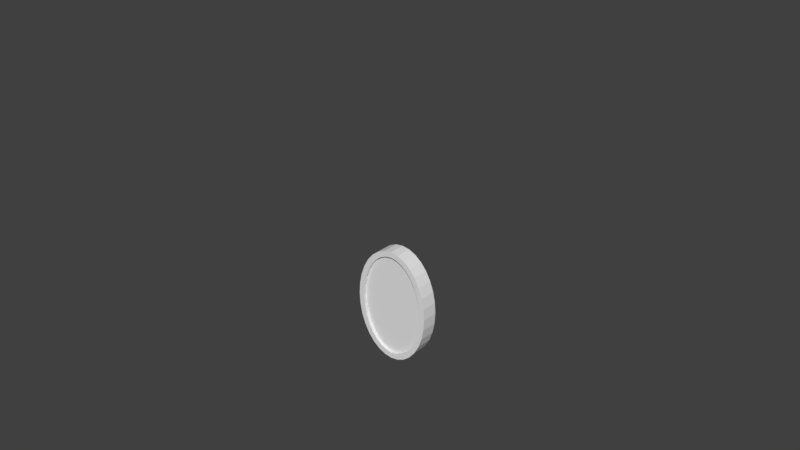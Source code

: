 # Source: coin.blend  (saved by Blender 2.79.0; exported with 4.5.12 LTS)
import bpy
from mathutils import Matrix  # noqa: F401  (used for matrix-valued properties, if any)

bpy.ops.wm.read_factory_settings(use_empty=True)
scene = bpy.context.scene
scene.name = 'Scene'

# ---- collections
col_collection_1 = bpy.data.collections.new('Collection 1'); scene.collection.children.link(col_collection_1)
col_collection_20 = bpy.data.collections.new('Collection 20'); scene.collection.children.link(col_collection_20)
col_collection_20.hide_render = True
col_collection_20.hide_viewport = True

# ---- world
world_world = bpy.data.worlds.new('World'); scene.world = world_world
world_world.color = (0.05088, 0.05088, 0.05088)
world_world.use_sun_shadow = False
world_world.sun_shadow_jitter_overblur = 0.0
world_world.cycles.sampling_method = 'MANUAL'

# ---- meshes
me_cylinder = bpy.data.meshes.new('Cylinder')
me_cylinder.from_pydata([(-3.106e-06, 89.99, 100.0), (10.61, 88.47, 100.0), (21.09, 83.83, 100.0), (31.14, 75.99, 100.0), (40.26, 65.06, 100.0), (47.94, 51.4, 100.0), (53.75, 35.54, 100.0), (57.36, 18.16, 100.0), (58.59, 5.623e-06, 100.0), (57.36, -18.16, 100.0), (53.75, -35.54, 100.0), (47.94, -51.4, 100.0), (40.26, -65.06, 100.0), (31.14, -75.99, 100.0), (21.09, -83.83, 100.0), (10.61, -88.47, 100.0), (-1.677e-05, -89.99, 100.0), (-10.61, -88.47, 100.0), (-21.09, -83.83, 100.0), (-31.14, -75.99, 100.0), (-40.26, -65.06, 100.0), (-47.94, -51.4, 100.0), (-53.75, -35.54, 100.0), (-57.36, -18.16, 100.0), (-58.59, 9.07e-05, 100.0), (-57.36, 18.16, 100.0), (-53.75, 35.54, 100.0), (-47.94, 51.4, 100.0), (-40.26, 65.06, 100.0), (-31.14, 75.99, 100.0), (-21.09, 83.83, 100.0), (-10.61, 88.47, 100.0), (13.37, 98.08, 100.0), (2.768e-06, 100.0, 100.0), (26.22, 92.39, 100.0), (38.06, 83.15, 100.0), (48.45, 70.71, 100.0), (56.97, 55.56, 100.0), (63.3, 38.27, 100.0), (67.2, 19.51, 100.0), (68.51, 7.55e-06, 100.0), (67.2, -19.51, 100.0), (63.3, -38.27, 100.0), (56.97, -55.56, 100.0), (48.45, -70.71, 100.0), (38.06, -83.15, 100.0), (26.22, -92.39, 100.0), (13.37, -98.08, 100.0), (-1.956e-05, -100.0, 100.0), (-13.37, -98.08, 100.0), (-26.22, -92.39, 100.0), (-38.06, -83.15, 100.0), (-48.45, -70.71, 100.0), (-56.97, -55.56, 100.0), (-63.3, -38.27, 100.0), (-67.2, -19.51, 100.0), (-68.51, 9.656e-05, 100.0), (-67.2, 19.51, 100.0), (-63.3, 38.27, 100.0), (-56.97, 55.56, 100.0), (-48.45, 70.71, 100.0), (-38.06, 83.15, 100.0), (-26.22, 92.39, 100.0), (-13.37, 98.08, 100.0), (10.61, 88.47, 66.44), (-3.106e-06, 89.99, 66.44), (21.09, 83.83, 66.44), (31.14, 75.99, 66.44), (40.26, 65.06, 66.44), (47.94, 51.4, 66.44), (53.75, 35.54, 66.44), (57.36, 18.16, 66.44), (58.59, 5.41e-06, 66.44), (57.36, -18.16, 66.44), (53.75, -35.54, 66.44), (47.94, -51.4, 66.44), (40.26, -65.06, 66.44), (31.14, -75.99, 66.44), (21.09, -83.83, 66.44), (10.61, -88.47, 66.44), (-1.677e-05, -89.99, 66.44), (-10.61, -88.47, 66.44), (-21.09, -83.83, 66.44), (-31.14, -75.99, 66.44), (-40.26, -65.06, 66.44), (-47.94, -51.4, 66.44), (-53.75, -35.54, 66.44), (-57.36, -18.16, 66.44), (-58.59, 9.049e-05, 66.44), (-57.36, 18.16, 66.44), (-53.75, 35.54, 66.44), (-47.94, 51.4, 66.44), (-40.26, 65.06, 66.44), (-31.14, 75.99, 66.44), (-21.09, 83.83, 66.44), (-10.61, 88.47, 66.44), (-3.106e-06, 89.99, -100.0), (10.61, 88.47, -100.0), (21.09, 83.83, -100.0), (31.14, 75.99, -100.0), (40.26, 65.06, -100.0), (47.94, 51.4, -100.0), (53.75, 35.54, -100.0), (57.36, 18.16, -100.0), (58.59, 5.623e-06, -100.0), (57.36, -18.16, -100.0), (53.75, -35.54, -100.0), (47.94, -51.4, -100.0), (40.26, -65.06, -100.0), (31.14, -75.99, -100.0), (21.09, -83.83, -100.0), (10.61, -88.47, -100.0), (-1.677e-05, -89.99, -100.0), (-10.61, -88.47, -100.0), (-21.09, -83.83, -100.0), (-31.14, -75.99, -100.0), (-40.26, -65.06, -100.0), (-47.94, -51.4, -100.0), (-53.75, -35.54, -100.0), (-57.36, -18.16, -100.0), (-58.59, 9.07e-05, -100.0), (-57.36, 18.16, -100.0), (-53.75, 35.54, -100.0), (-47.94, 51.4, -100.0), (-40.26, 65.06, -100.0), (-31.14, 75.99, -100.0), (-21.09, 83.83, -100.0), (-10.61, 88.47, -100.0), (2.768e-06, 100.0, 0.0), (13.37, 98.08, 0.0), (26.22, 92.39, 0.0), (38.06, 83.15, 0.0), (48.45, 70.71, 0.0), (56.97, 55.56, 0.0), (63.3, 38.27, 0.0), (67.2, 19.51, 0.0), (68.51, 7.55e-06, 0.0), (67.2, -19.51, 0.0), (63.3, -38.27, 0.0), (56.97, -55.56, 0.0), (48.45, -70.71, 0.0), (38.06, -83.15, 0.0), (26.22, -92.39, 0.0), (13.37, -98.08, 0.0), (-1.956e-05, -100.0, 0.0), (-13.37, -98.08, 0.0), (-26.22, -92.39, 0.0), (-38.06, -83.15, 0.0), (-48.45, -70.71, 0.0), (-56.97, -55.56, 0.0), (-63.3, -38.27, 0.0), (-67.2, -19.51, 0.0), (-68.51, 9.656e-05, 0.0), (-67.2, 19.51, 0.0), (-63.3, 38.27, 0.0), (-56.97, 55.56, 0.0), (-48.45, 70.71, 0.0), (-38.06, 83.15, 0.0), (-26.22, 92.39, 0.0), (-13.37, 98.08, 0.0), (13.37, 98.08, -100.0), (2.768e-06, 100.0, -100.0), (26.22, 92.39, -100.0), (38.06, 83.15, -100.0), (48.45, 70.71, -100.0), (56.97, 55.56, -100.0), (63.3, 38.27, -100.0), (67.2, 19.51, -100.0), (68.51, 7.55e-06, -100.0), (67.2, -19.51, -100.0), (63.3, -38.27, -100.0), (56.97, -55.56, -100.0), (48.45, -70.71, -100.0), (38.06, -83.15, -100.0), (26.22, -92.39, -100.0), (13.37, -98.08, -100.0), (-1.956e-05, -100.0, -100.0), (-13.37, -98.08, -100.0), (-26.22, -92.39, -100.0), (-38.06, -83.15, -100.0), (-48.45, -70.71, -100.0), (-56.97, -55.56, -100.0), (-63.3, -38.27, -100.0), (-67.2, -19.51, -100.0), (-68.51, 9.656e-05, -100.0), (-67.2, 19.51, -100.0), (-63.3, 38.27, -100.0), (-56.97, 55.56, -100.0), (-48.45, 70.71, -100.0), (-38.06, 83.15, -100.0), (-26.22, 92.39, -100.0), (-13.37, 98.08, -100.0), (10.61, 88.47, -66.44), (-3.106e-06, 89.99, -66.44), (21.09, 83.83, -66.44), (31.14, 75.99, -66.44), (40.26, 65.06, -66.44), (47.94, 51.4, -66.44), (53.75, 35.54, -66.44), (57.36, 18.16, -66.44), (58.59, 5.41e-06, -66.44), (57.36, -18.16, -66.44), (53.75, -35.54, -66.44), (47.94, -51.4, -66.44), (40.26, -65.06, -66.44), (31.14, -75.99, -66.44), (21.09, -83.83, -66.44), (10.61, -88.47, -66.44), (-1.677e-05, -89.99, -66.44), (-10.61, -88.47, -66.44), (-21.09, -83.83, -66.44), (-31.14, -75.99, -66.44), (-40.26, -65.06, -66.44), (-47.94, -51.4, -66.44), (-53.75, -35.54, -66.44), (-57.36, -18.16, -66.44), (-58.59, 9.049e-05, -66.44), (-57.36, 18.16, -66.44), (-53.75, 35.54, -66.44), (-47.94, 51.4, -66.44), (-40.26, 65.06, -66.44), (-31.14, 75.99, -66.44), (-21.09, 83.83, -66.44), (-10.61, 88.47, -66.44)], [], [(128, 33, 32, 129), (129, 32, 34, 130), (130, 34, 35, 131), (131, 35, 36, 132), (132, 36, 37, 133), (133, 37, 38, 134), (134, 38, 39, 135), (135, 39, 40, 136), (136, 40, 41, 137), (137, 41, 42, 138), (138, 42, 43, 139), (139, 43, 44, 140), (140, 44, 45, 141), (141, 45, 46, 142), (142, 46, 47, 143), (143, 47, 48, 144), (144, 48, 49, 145), (145, 49, 50, 146), (146, 50, 51, 147), (147, 51, 52, 148), (148, 52, 53, 149), (149, 53, 54, 150), (150, 54, 55, 151), (151, 55, 56, 152), (152, 56, 57, 153), (153, 57, 58, 154), (154, 58, 59, 155), (155, 59, 60, 156), (156, 60, 61, 157), (157, 61, 62, 158), (1, 0, 65, 64), (158, 62, 63, 159), (159, 63, 33, 128), (0, 1, 32, 33), (1, 2, 34, 32), (2, 3, 35, 34), (3, 4, 36, 35), (4, 5, 37, 36), (5, 6, 38, 37), (6, 7, 39, 38), (7, 8, 40, 39), (8, 9, 41, 40), (9, 10, 42, 41), (10, 11, 43, 42), (11, 12, 44, 43), (12, 13, 45, 44), (13, 14, 46, 45), (14, 15, 47, 46), (15, 16, 48, 47), (16, 17, 49, 48), (17, 18, 50, 49), (18, 19, 51, 50), (19, 20, 52, 51), (20, 21, 53, 52), (21, 22, 54, 53), (22, 23, 55, 54), (23, 24, 56, 55), (24, 25, 57, 56), (25, 26, 58, 57), (26, 27, 59, 58), (27, 28, 60, 59), (28, 29, 61, 60), (29, 30, 62, 61), (30, 31, 63, 62), (31, 0, 33, 63), (64, 65, 95, 94, 93, 92, 91, 90, 89, 88, 87, 86, 85, 84, 83, 82, 81, 80, 79, 78, 77, 76, 75, 74, 73, 72, 71, 70, 69, 68, 67, 66), (28, 27, 91, 92), (15, 14, 78, 79), (2, 1, 64, 66), (29, 28, 92, 93), (16, 15, 79, 80), (3, 2, 66, 67), (30, 29, 93, 94), (17, 16, 80, 81), (4, 3, 67, 68), (31, 30, 94, 95), (18, 17, 81, 82), (5, 4, 68, 69), (0, 31, 95, 65), (19, 18, 82, 83), (6, 5, 69, 70), (20, 19, 83, 84), (7, 6, 70, 71), (21, 20, 84, 85), (8, 7, 71, 72), (22, 21, 85, 86), (9, 8, 72, 73), (23, 22, 86, 87), (10, 9, 73, 74), (24, 23, 87, 88), (11, 10, 74, 75), (25, 24, 88, 89), (12, 11, 75, 76), (26, 25, 89, 90), (13, 12, 76, 77), (27, 26, 90, 91), (14, 13, 77, 78), (128, 129, 160, 161), (129, 130, 162, 160), (130, 131, 163, 162), (131, 132, 164, 163), (132, 133, 165, 164), (133, 134, 166, 165), (134, 135, 167, 166), (135, 136, 168, 167), (136, 137, 169, 168), (137, 138, 170, 169), (138, 139, 171, 170), (139, 140, 172, 171), (140, 141, 173, 172), (141, 142, 174, 173), (142, 143, 175, 174), (143, 144, 176, 175), (144, 145, 177, 176), (145, 146, 178, 177), (146, 147, 179, 178), (147, 148, 180, 179), (148, 149, 181, 180), (149, 150, 182, 181), (150, 151, 183, 182), (151, 152, 184, 183), (152, 153, 185, 184), (153, 154, 186, 185), (154, 155, 187, 186), (155, 156, 188, 187), (156, 157, 189, 188), (157, 158, 190, 189), (97, 192, 193, 96), (158, 159, 191, 190), (159, 128, 161, 191), (96, 161, 160, 97), (97, 160, 162, 98), (98, 162, 163, 99), (99, 163, 164, 100), (100, 164, 165, 101), (101, 165, 166, 102), (102, 166, 167, 103), (103, 167, 168, 104), (104, 168, 169, 105), (105, 169, 170, 106), (106, 170, 171, 107), (107, 171, 172, 108), (108, 172, 173, 109), (109, 173, 174, 110), (110, 174, 175, 111), (111, 175, 176, 112), (112, 176, 177, 113), (113, 177, 178, 114), (114, 178, 179, 115), (115, 179, 180, 116), (116, 180, 181, 117), (117, 181, 182, 118), (118, 182, 183, 119), (119, 183, 184, 120), (120, 184, 185, 121), (121, 185, 186, 122), (122, 186, 187, 123), (123, 187, 188, 124), (124, 188, 189, 125), (125, 189, 190, 126), (126, 190, 191, 127), (127, 191, 161, 96), (192, 194, 195, 196, 197, 198, 199, 200, 201, 202, 203, 204, 205, 206, 207, 208, 209, 210, 211, 212, 213, 214, 215, 216, 217, 218, 219, 220, 221, 222, 223, 193), (124, 220, 219, 123), (111, 207, 206, 110), (98, 194, 192, 97), (125, 221, 220, 124), (112, 208, 207, 111), (99, 195, 194, 98), (126, 222, 221, 125), (113, 209, 208, 112), (100, 196, 195, 99), (127, 223, 222, 126), (114, 210, 209, 113), (101, 197, 196, 100), (96, 193, 223, 127), (115, 211, 210, 114), (102, 198, 197, 101), (116, 212, 211, 115), (103, 199, 198, 102), (117, 213, 212, 116), (104, 200, 199, 103), (118, 214, 213, 117), (105, 201, 200, 104), (119, 215, 214, 118), (106, 202, 201, 105), (120, 216, 215, 119), (107, 203, 202, 106), (121, 217, 216, 120), (108, 204, 203, 107), (122, 218, 217, 121), (109, 205, 204, 108), (123, 219, 218, 122), (110, 206, 205, 109)])
me_cylinder.use_remesh_preserve_volume = False
me_cylinder.use_remesh_preserve_attributes = False
me_cylinder.use_mirror_vertex_groups = False
me_cylinder.update()
me_cylinder_001 = bpy.data.meshes.new('Cylinder.001')
me_cylinder_001.from_pydata([(-3.106e-06, 89.99, 100.0), (10.61, 88.47, 100.0), (21.09, 83.83, 100.0), (31.14, 75.99, 100.0), (40.26, 65.06, 100.0), (47.94, 51.4, 100.0), (53.75, 35.54, 100.0), (57.36, 18.16, 100.0), (58.59, 5.623e-06, 100.0), (57.36, -18.16, 100.0), (53.75, -35.54, 100.0), (47.94, -51.4, 100.0), (40.26, -65.06, 100.0), (31.14, -75.99, 100.0), (21.09, -83.83, 100.0), (10.61, -88.47, 100.0), (-1.677e-05, -89.99, 100.0), (-10.61, -88.47, 100.0), (-21.09, -83.83, 100.0), (-31.14, -75.99, 100.0), (-40.26, -65.06, 100.0), (-47.94, -51.4, 100.0), (-53.75, -35.54, 100.0), (-57.36, -18.16, 100.0), (-58.59, 9.07e-05, 100.0), (-57.36, 18.16, 100.0), (-53.75, 35.54, 100.0), (-47.94, 51.4, 100.0), (-40.26, 65.06, 100.0), (-31.14, 75.99, 100.0), (-21.09, 83.83, 100.0), (-10.61, 88.47, 100.0), (2.768e-06, 100.0, 0.0), (13.37, 98.08, 0.0), (26.22, 92.39, 0.0), (38.06, 83.15, 0.0), (48.45, 70.71, 0.0), (56.97, 55.56, 0.0), (63.3, 38.27, 0.0), (67.2, 19.51, 0.0), (68.51, 7.55e-06, 0.0), (67.2, -19.51, 0.0), (63.3, -38.27, 0.0), (56.97, -55.56, 0.0), (48.45, -70.71, 0.0), (38.06, -83.15, 0.0), (26.22, -92.39, 0.0), (13.37, -98.08, 0.0), (-1.956e-05, -100.0, 0.0), (-13.37, -98.08, 0.0), (-26.22, -92.39, 0.0), (-38.06, -83.15, 0.0), (-48.45, -70.71, 0.0), (-56.97, -55.56, 0.0), (-63.3, -38.27, 0.0), (-67.2, -19.51, 0.0), (-68.51, 9.656e-05, 0.0), (-67.2, 19.51, 0.0), (-63.3, 38.27, 0.0), (-56.97, 55.56, 0.0), (-48.45, 70.71, 0.0), (-38.06, 83.15, 0.0), (-26.22, 92.39, 0.0), (-13.37, 98.08, 0.0), (13.37, 98.08, 100.0), (2.768e-06, 100.0, 100.0), (26.22, 92.39, 100.0), (38.06, 83.15, 100.0), (48.45, 70.71, 100.0), (56.97, 55.56, 100.0), (63.3, 38.27, 100.0), (67.2, 19.51, 100.0), (68.51, 7.55e-06, 100.0), (67.2, -19.51, 100.0), (63.3, -38.27, 100.0), (56.97, -55.56, 100.0), (48.45, -70.71, 100.0), (38.06, -83.15, 100.0), (26.22, -92.39, 100.0), (13.37, -98.08, 100.0), (-1.956e-05, -100.0, 100.0), (-13.37, -98.08, 100.0), (-26.22, -92.39, 100.0), (-38.06, -83.15, 100.0), (-48.45, -70.71, 100.0), (-56.97, -55.56, 100.0), (-63.3, -38.27, 100.0), (-67.2, -19.51, 100.0), (-68.51, 9.656e-05, 100.0), (-67.2, 19.51, 100.0), (-63.3, 38.27, 100.0), (-56.97, 55.56, 100.0), (-48.45, 70.71, 100.0), (-38.06, 83.15, 100.0), (-26.22, 92.39, 100.0), (-13.37, 98.08, 100.0), (10.61, 88.47, 66.44), (-3.106e-06, 89.99, 66.44), (21.09, 83.83, 66.44), (31.14, 75.99, 66.44), (40.26, 65.06, 66.44), (47.94, 51.4, 66.44), (53.75, 35.54, 66.44), (57.36, 18.16, 66.44), (58.59, 5.41e-06, 66.44), (57.36, -18.16, 66.44), (53.75, -35.54, 66.44), (47.94, -51.4, 66.44), (40.26, -65.06, 66.44), (31.14, -75.99, 66.44), (21.09, -83.83, 66.44), (10.61, -88.47, 66.44), (-1.677e-05, -89.99, 66.44), (-10.61, -88.47, 66.44), (-21.09, -83.83, 66.44), (-31.14, -75.99, 66.44), (-40.26, -65.06, 66.44), (-47.94, -51.4, 66.44), (-53.75, -35.54, 66.44), (-57.36, -18.16, 66.44), (-58.59, 9.049e-05, 66.44), (-57.36, 18.16, 66.44), (-53.75, 35.54, 66.44), (-47.94, 51.4, 66.44), (-40.26, 65.06, 66.44), (-31.14, 75.99, 66.44), (-21.09, 83.83, 66.44), (-10.61, 88.47, 66.44)], [], [(32, 65, 64, 33), (33, 64, 66, 34), (34, 66, 67, 35), (35, 67, 68, 36), (36, 68, 69, 37), (37, 69, 70, 38), (38, 70, 71, 39), (39, 71, 72, 40), (40, 72, 73, 41), (41, 73, 74, 42), (42, 74, 75, 43), (43, 75, 76, 44), (44, 76, 77, 45), (45, 77, 78, 46), (46, 78, 79, 47), (47, 79, 80, 48), (48, 80, 81, 49), (49, 81, 82, 50), (50, 82, 83, 51), (51, 83, 84, 52), (52, 84, 85, 53), (53, 85, 86, 54), (54, 86, 87, 55), (55, 87, 88, 56), (56, 88, 89, 57), (57, 89, 90, 58), (58, 90, 91, 59), (59, 91, 92, 60), (60, 92, 93, 61), (61, 93, 94, 62), (1, 0, 97, 96), (62, 94, 95, 63), (63, 95, 65, 32), (0, 1, 64, 65), (1, 2, 66, 64), (2, 3, 67, 66), (3, 4, 68, 67), (4, 5, 69, 68), (5, 6, 70, 69), (6, 7, 71, 70), (7, 8, 72, 71), (8, 9, 73, 72), (9, 10, 74, 73), (10, 11, 75, 74), (11, 12, 76, 75), (12, 13, 77, 76), (13, 14, 78, 77), (14, 15, 79, 78), (15, 16, 80, 79), (16, 17, 81, 80), (17, 18, 82, 81), (18, 19, 83, 82), (19, 20, 84, 83), (20, 21, 85, 84), (21, 22, 86, 85), (22, 23, 87, 86), (23, 24, 88, 87), (24, 25, 89, 88), (25, 26, 90, 89), (26, 27, 91, 90), (27, 28, 92, 91), (28, 29, 93, 92), (29, 30, 94, 93), (30, 31, 95, 94), (31, 0, 65, 95), (96, 97, 127, 126, 125, 124, 123, 122, 121, 120, 119, 118, 117, 116, 115, 114, 113, 112, 111, 110, 109, 108, 107, 106, 105, 104, 103, 102, 101, 100, 99, 98), (28, 27, 123, 124), (15, 14, 110, 111), (2, 1, 96, 98), (29, 28, 124, 125), (16, 15, 111, 112), (3, 2, 98, 99), (30, 29, 125, 126), (17, 16, 112, 113), (4, 3, 99, 100), (31, 30, 126, 127), (18, 17, 113, 114), (5, 4, 100, 101), (0, 31, 127, 97), (19, 18, 114, 115), (6, 5, 101, 102), (20, 19, 115, 116), (7, 6, 102, 103), (21, 20, 116, 117), (8, 7, 103, 104), (22, 21, 117, 118), (9, 8, 104, 105), (23, 22, 118, 119), (10, 9, 105, 106), (24, 23, 119, 120), (11, 10, 106, 107), (25, 24, 120, 121), (12, 11, 107, 108), (26, 25, 121, 122), (13, 12, 108, 109), (27, 26, 122, 123), (14, 13, 109, 110)])
me_cylinder_001.use_remesh_preserve_volume = False
me_cylinder_001.use_remesh_preserve_attributes = False
me_cylinder_001.use_mirror_vertex_groups = False
me_cylinder_001.update()

# ---- objects
ob_cylinder = bpy.data.objects.new('Cylinder', me_cylinder)
ob_cylinder_001 = bpy.data.objects.new('Cylinder.001', me_cylinder_001)

# ---- transforms, parenting, visibility, modifiers, constraints
ob_cylinder.location = (-1.299, -0.4133, 2.05)
ob_cylinder.rotation_euler = (1.571, -0.0, 0.0)
ob_cylinder.scale = (-0.2523, -0.2523, -0.03657)
ob_cylinder.lineart.crease_threshold = 0.0
ob_cylinder_001.location = (-1.299, -0.4133, 2.05)
ob_cylinder_001.rotation_euler = (1.571, -0.0, 0.0)
ob_cylinder_001.scale = (-0.2523, -0.2523, -0.03657)
ob_cylinder_001.lineart.crease_threshold = 0.0
_m = ob_cylinder_001.modifiers.new('Mirror', 'MIRROR')
_m.use_axis = (False, False, True)
_m.use_clip = True

# ---- collection membership
col_collection_1.objects.link(ob_cylinder)
col_collection_20.objects.link(ob_cylinder_001)

# ---- scene / render settings (as saved in the file)
scene.frame_start = 1; scene.frame_end = 250; scene.frame_set(1)
scene.render.engine = 'BLENDER_EEVEE_NEXT'
scene.render.resolution_percentage = 50
scene.render.dither_intensity = 0.0
scene.cycles.use_denoising = False
scene.cycles.samples = 128
scene.cycles.sampling_pattern = 'TABULATED_SOBOL'
scene.cycles.use_adaptive_sampling = False
scene.cycles.use_light_tree = False
scene.cycles.blur_glossy = 0.0
scene.cycles.sample_clamp_indirect = 0.0
scene.view_settings.view_transform = 'Standard'
scene.unit_settings.scale_length = 0.01
bpy.context.view_layer.update()

# ---- added for rendering (the .blend has no active camera and no usable light): camera, sun
cam_auto = bpy.data.cameras.new('AutoCamera')
cam_auto.lens = 50.0
cam_auto.sensor_width = 36.0
cam_auto.clip_end = 4415.58
ob_auto_camera = bpy.data.objects.new('AutoCamera', cam_auto)
scene.collection.objects.link(ob_auto_camera)
ob_auto_camera.location = (251.601, -301.922, 239.693)
ob_auto_camera.rotation_euler = (1.09748, -7.21219e-08, 0.694738)
scene.camera = ob_auto_camera
light_auto_sun = bpy.data.lights.new('AutoSun', 'SUN')
light_auto_sun.energy = 3.0
light_auto_sun.angle = 0.0523599
ob_auto_sun = bpy.data.objects.new('AutoSun', light_auto_sun)
scene.collection.objects.link(ob_auto_sun)
ob_auto_sun.rotation_euler = (0.872665, 0.174533, 0.523599)
bpy.context.view_layer.update()
